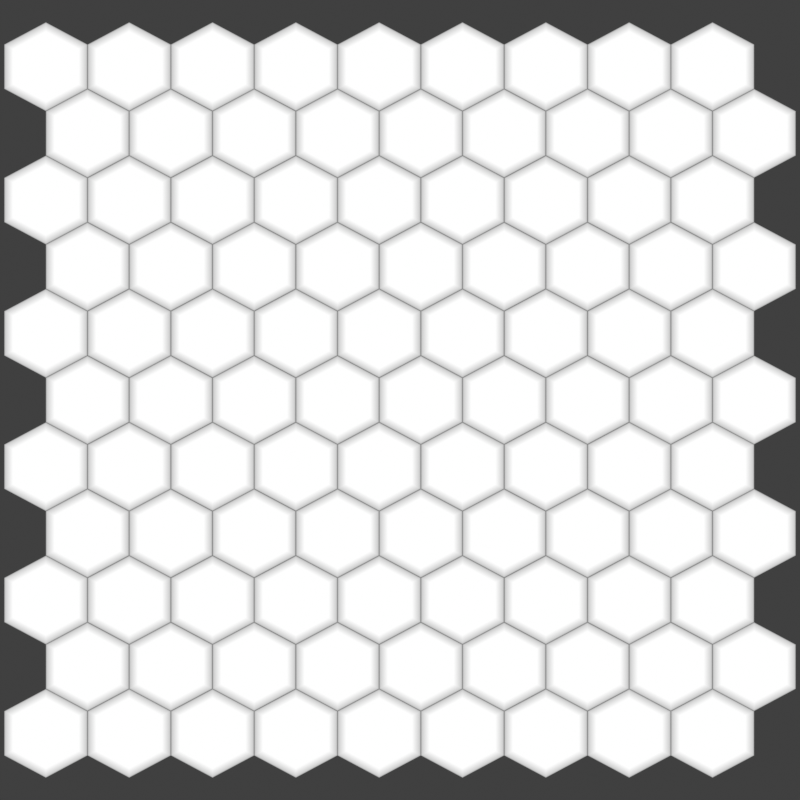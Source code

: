 # Source: hex_plates_chair.blend  (saved by Blender 3.6.14; exported with 4.5.12 LTS)
import bpy
from mathutils import Matrix  # noqa: F401  (used for matrix-valued properties, if any)

bpy.ops.wm.read_factory_settings(use_empty=True)
scene = bpy.context.scene
scene.name = 'Scene'

# ---- collections
col_collection = bpy.data.collections.new('Collection'); scene.collection.children.link(col_collection)
col_bg = bpy.data.collections.new('BG'); scene.collection.children.link(col_bg)
col_plates = bpy.data.collections.new('Plates'); scene.collection.children.link(col_plates)

# ---- images (referenced by path relative to the original .blend; pixels are not part of the script)
import os
ASSET_DIR = os.environ.get("B2B_ASSET_DIR", "")  # directory of the original .blend (textures are referenced by path, not embedded)
HERE = os.path.dirname(os.path.abspath(__file__))  # packed textures are extracted next to this script under _unpacked/

def load_image(name, relpath, width, height, colorspace="sRGB"):
    """Load a texture the original file referenced (path relative to the .blend, or extracted next to this script)."""
    p = next((c for c in (os.path.join(HERE, relpath), os.path.join(ASSET_DIR, relpath)) if relpath and os.path.exists(c)), "")
    if p:
        img = bpy.data.images.load(p, check_existing=True)
        img.name = name
    else:  # same state as the original file: an image datablock whose file is absent (Cycles renders it pink)
        img = bpy.data.images.new(name, width, height)
        img.source = "FILE"
        img.filepath = "//" + (relpath or name)
    img.colorspace_settings.name = colorspace
    return img
img_hex_plates_chair_bump_png = load_image('hex_plates_chair_bump.png', 'hex_plates_chair_bump.png', 1024, 1024, 'sRGB')
img_hex_plates_chair_n_png = load_image('hex_plates_chair_n.png', 'hex_plates_chair_n.png', 1024, 1024, 'Non-Color')

# ---- materials (node trees are filled in below, after node groups)
mat_normal = bpy.data.materials.new('Normal')
mat_bump = bpy.data.materials.new('bump')

# ---- node groups
ng_auto_smooth = bpy.data.node_groups.new('Auto Smooth', 'GeometryNodeTree')
_s = ng_auto_smooth.interface.new_socket(name='Geometry', in_out='OUTPUT', socket_type='NodeSocketGeometry')
_s = ng_auto_smooth.interface.new_socket(name='Geometry', in_out='INPUT', socket_type='NodeSocketGeometry')
_s = ng_auto_smooth.interface.new_socket(name='Angle', in_out='INPUT', socket_type='NodeSocketFloat')
_s.subtype = 'ANGLE'
_s.min_value = 0.0
_s.max_value = 3.142
ng_auto_smooth.is_modifier = True
_N = ng_auto_smooth.nodes; _L = ng_auto_smooth.links
n0 = _N.new('NodeGroupOutput'); n0.name = 'Group Output'; n0.location = (480, -100)
n1 = _N.new('NodeGroupInput'); n1.name = 'Group Input'; n1.location = (-420, -300)
n2 = _N.new('NodeGroupInput'); n2.name = 'Group Input.001'; n2.location = (-60, -100)
n3 = _N.new('GeometryNodeSetShadeSmooth'); n3.name = 'Set Shade Smooth'; n3.location = (120, -100)
n3.domain = 'EDGE'
n4 = _N.new('GeometryNodeSetShadeSmooth'); n4.name = 'Set Shade Smooth.001'; n4.location = (300, -100)
n5 = _N.new('GeometryNodeInputMeshEdgeAngle'); n5.name = 'Edge Angle'; n5.location = (-420, -220)
n6 = _N.new('GeometryNodeInputEdgeSmooth'); n6.name = 'Is Edge Smooth'; n6.location = (-60, -160)
n7 = _N.new('GeometryNodeInputShadeSmooth'); n7.name = 'Is Face Smooth'; n7.location = (-240, -340)
n8 = _N.new('FunctionNodeBooleanMath'); n8.name = 'Boolean Math'; n8.location = (-60, -220)
n9 = _N.new('FunctionNodeCompare'); n9.name = 'Compare'; n9.location = (-240, -180)
n9.operation = 'LESS_EQUAL'
_L.new(n5.outputs[0], n9.inputs[0])
_L.new(n4.outputs[0], n0.inputs[0])
_L.new(n1.outputs[1], n9.inputs[1])
_L.new(n9.outputs[0], n8.inputs[0])
_L.new(n7.outputs[0], n8.inputs[1])
_L.new(n2.outputs[0], n3.inputs[0])
_L.new(n6.outputs[0], n3.inputs[1])
_L.new(n3.outputs[0], n4.inputs[0])
_L.new(n8.outputs[0], n3.inputs[2])
n0.is_active_output = True

# ---- material node trees
mat_normal.use_nodes = True; mat_normal.node_tree.nodes.clear()
_N = mat_normal.node_tree.nodes; _L = mat_normal.node_tree.links
n0 = _N.new('ShaderNodeBsdfPrincipled'); n0.name = 'Principled BSDF'; n0.location = (10, 300)
n0.distribution = 'GGX'
n0.subsurface_method = 'RANDOM_WALK_SKIN'
n0.inputs[3].default_value = 1.45
n0.inputs[27].default_value = (0.0, 0.0, 0.0, 1.0)
n0.inputs[28].default_value = 1.0
n1 = _N.new('ShaderNodeOutputMaterial'); n1.name = 'Material Output'; n1.location = (300, 300)
n2 = _N.new('ShaderNodeNormalMap'); n2.name = 'Normal Map'; n2.location = (-233, -402)
n3 = _N.new('ShaderNodeBump'); n3.name = 'Bump'; n3.location = (-253, -167)
n3.inputs[1].default_value = 0.01
n3.inputs[2].default_value = 1.0
n4 = _N.new('ShaderNodeUVMap'); n4.name = 'UV Map'; n4.location = (-977, -184)
n4.uv_map = 'BumpMap'
n5 = _N.new('ShaderNodeUVMap'); n5.name = 'UV Map.001'; n5.location = (-973, -483)
n5.uv_map = 'UVMap'
n6 = _N.new('ShaderNodeTexImage'); n6.name = 'Image Texture'; n6.location = (-665, -78)
n6.width = 302
n6.image = img_hex_plates_chair_bump_png
n7 = _N.new('ShaderNodeTexImage'); n7.name = 'Image Texture.001'; n7.location = (-661, -387)
n7.width = 296
n7.image = img_hex_plates_chair_n_png
_L.new(n0.outputs[0], n1.inputs[0])
_L.new(n6.outputs[0], n3.inputs[3])
_L.new(n7.outputs[0], n2.inputs[1])
_L.new(n3.outputs[0], n0.inputs[5])
_L.new(n4.outputs[0], n6.inputs[0])
_L.new(n5.outputs[0], n7.inputs[0])
n1.is_active_output = True
mat_bump.use_nodes = True; mat_bump.node_tree.nodes.clear()
_N = mat_bump.node_tree.nodes; _L = mat_bump.node_tree.links
n0 = _N.new('ShaderNodeValToRGB'); n0.name = 'ColorRamp'; n0.location = (280, 370)
while len(n0.color_ramp.elements) > 1: n0.color_ramp.elements.remove(n0.color_ramp.elements[-1])
n0.color_ramp.elements[0].position = 0.0; n0.color_ramp.elements[0].color = (0.0, 0.0, 0.0, 1.0)
_e = n0.color_ramp.elements.new(1.0); _e.color = (1.0, 1.0, 1.0, 1.0)
n1 = _N.new('ShaderNodeOutputMaterial'); n1.name = 'Material Output'; n1.location = (760, 323)
n2 = _N.new('ShaderNodeEmission'); n2.name = 'Emission Viewer'; n2.location = (570, 313)
n2.label = 'Viewer'
n3 = _N.new('ShaderNodeNewGeometry'); n3.name = 'Geometry'; n3.location = (-453, 437)
n4 = _N.new('ShaderNodeMapRange'); n4.name = 'Map Range'; n4.location = (29, 401)
n4.inputs[1].default_value = 0.007
n4.inputs[2].default_value = 0.01156
n5 = _N.new('ShaderNodeSeparateXYZ'); n5.name = 'Separate XYZ'; n5.location = (-206, 393)
_L.new(n2.outputs[0], n1.inputs[0])
_L.new(n4.outputs[0], n0.inputs[0])
_L.new(n0.outputs[0], n2.inputs[0])
_L.new(n3.outputs[0], n5.inputs[0])
_L.new(n5.outputs[2], n4.inputs[0])
n1.is_active_output = True

# ---- world
world_world = bpy.data.worlds.new('World'); scene.world = world_world
world_world.use_nodes = True; world_world.node_tree.nodes.clear()
_N = world_world.node_tree.nodes; _L = world_world.node_tree.links
n0 = _N.new('ShaderNodeOutputWorld'); n0.name = 'World Output'; n0.location = (300, 300)
n1 = _N.new('ShaderNodeBackground'); n1.name = 'Background'; n1.location = (10, 300)
n1.inputs[0].default_value = (0.05088, 0.05088, 0.05088, 1.0)
_L.new(n1.outputs[0], n0.inputs[0])
n0.is_active_output = True
world_world.color = (0.05088, 0.05088, 0.05088)
world_world.use_sun_shadow = False
world_world.sun_shadow_jitter_overblur = 0.0

# ---- cameras
cam_camera = bpy.data.cameras.new('Camera')
cam_camera.type = 'ORTHO'
cam_camera.clip_end = 100.0
cam_camera.ortho_scale = 1.0
cam_camera_001 = bpy.data.cameras.new('Camera.001')
cam_camera_001.type = 'ORTHO'
cam_camera_001.clip_end = 100.0
cam_camera_001.ortho_scale = 1.2

# ---- lights
light_light = bpy.data.lights.new('Light', 'SUN')
light_light.transmission_factor = 0.0
light_light.angle = 1.047
light_light.energy = 3.0
light_light.shadow_soft_size = 0.1
light_light.shadow_cascade_max_distance = 1000.0

# ---- meshes
me_plane_001 = bpy.data.meshes.new('Plane.001')
me_plane_001.from_pydata([(-0.5, -0.5, 0.0), (0.5, -0.5, 0.0), (-0.5, 0.5, 0.0), (0.5, 0.5, 0.0), (1.5, -0.5, 0.0), (-0.5, 1.5, 0.0), (0.5, 1.5, 0.0), (-1.5, 0.5, 0.0), (1.5, 0.5, 0.0), (-1.5, -0.5, 0.0), (1.5, 1.5, 0.0), (-1.5, 1.5, 0.0), (0.5, -1.5, 0.0), (-0.5, -1.5, 0.0), (1.5, -1.5, 0.0), (-1.5, -1.5, 0.0)], [], [(0, 1, 3, 2), (2, 3, 6, 5), (1, 4, 8, 3), (3, 8, 10, 6), (9, 0, 2, 7), (7, 2, 5, 11), (13, 12, 1, 0), (12, 14, 4, 1), (15, 13, 0, 9)])
_uv = me_plane_001.uv_layers.new(name='UVMap')
_uv.uv.foreach_set('vector', [0.3334, 0.6666, 0.3334, 0.3334, 0.6666, 0.3334, 0.6666, 0.6666, 0.6666, 0.6666, 0.6666, 0.3334, 0.9999, 0.3334, 0.9999, 0.6666, 0.3334, 0.3334, 0.3334, 0.0001001, 0.6666, 0.0001001, 0.6666, 0.3334, 0.6666, 0.3334, 0.6666, 0.0001001, 0.9999, 0.0001, 0.9999, 0.3334, 0.3334, 0.9999, 0.3334, 0.6666, 0.6666, 0.6666, 0.6666, 0.9999, 0.6666, 0.9999, 0.6666, 0.6666, 0.9999, 0.6666, 0.9999, 0.9999, 0.0001001, 0.6666, 0.0001001, 0.3334, 0.3334, 0.3334, 0.3334, 0.6666, 0.0001001, 0.3334, 0.0001, 0.0001002, 0.3334, 0.0001001, 0.3334, 0.3334, 0.0001002, 0.9999, 0.0001001, 0.6666, 0.3334, 0.6666, 0.3334, 0.9999])
_uv.active_render = True
_uv = me_plane_001.uv_layers.new(name='BumpMap')
_uv.uv.foreach_set('vector', [0.3611, 0.6389, 0.3611, 0.3611, 0.6389, 0.3611, 0.6389, 0.6389, 0.6389, 0.6389, 0.6389, 0.3611, 0.9166, 0.3611, 0.9166, 0.6389, 0.3611, 0.3611, 0.3611, 0.08342, 0.6389, 0.08342, 0.6389, 0.3611, 0.6389, 0.3611, 0.6389, 0.08342, 0.9166, 0.08342, 0.9166, 0.3611, 0.3611, 0.9166, 0.3611, 0.6389, 0.6389, 0.6389, 0.6389, 0.9166, 0.6389, 0.9166, 0.6389, 0.6389, 0.9166, 0.6389, 0.9166, 0.9166, 0.08342, 0.6389, 0.08342, 0.3611, 0.3611, 0.3611, 0.3611, 0.6389, 0.08342, 0.3611, 0.08342, 0.08342, 0.3611, 0.08342, 0.3611, 0.3611, 0.08342, 0.9166, 0.08342, 0.6389, 0.3611, 0.6389, 0.3611, 0.9166])
me_plane_001.materials.append(mat_normal)
me_plane_001.update()
me_polygon_004 = bpy.data.meshes.new('Polygon.004')
me_polygon_004.from_pydata([(-0.0625, 0.03608, -0.01), (0.0, 0.07217, -0.01), (0.0625, 0.03608, -0.01), (0.0625, -0.03608, -0.01), (8.838e-18, -0.07217, -0.01), (-0.0625, -0.03608, -0.01), (-0.0625, 0.03608, 0.007), (-0.06065, 0.03502, 0.009772), (-0.06162, 0.03558, 0.009121), (-0.06227, 0.03595, 0.008148), (0.0, 0.07217, 0.007), (4.147e-10, 0.07003, 0.009772), (1.892e-10, 0.07115, 0.009121), (3.638e-11, 0.07191, 0.008148), (0.0625, 0.03608, 0.007), (0.06065, 0.03502, 0.009772), (0.06162, 0.03558, 0.009121), (0.06227, 0.03595, 0.008148), (0.0625, -0.03608, 0.007), (0.06227, -0.03595, 0.008148), (0.06162, -0.03558, 0.009121), (0.06065, -0.03502, 0.009772), (8.838e-18, -0.07217, 0.007), (7.276e-11, -0.07003, 0.009772), (2.91e-11, -0.07115, 0.009121), (1.455e-11, -0.07191, 0.008148), (-0.0625, -0.03608, 0.007), (-0.06065, -0.03502, 0.009772), (-0.06162, -0.03558, 0.009121), (-0.06227, -0.03595, 0.008148), (-0.0595, 0.03435, 0.01), (6.985e-10, 0.0687, 0.01), (0.0595, 0.03435, 0.01), (0.0595, -0.03435, 0.01), (1.164e-10, -0.0687, 0.01), (-0.0595, -0.03435, 0.01), (-0.0495, 0.02858, 0.01156), (1.891e-09, 0.05716, 0.01156), (0.0495, 0.02858, 0.01156), (0.0495, -0.02858, 0.01156), (1.164e-10, -0.05716, 0.01156), (-0.0495, -0.02858, 0.01156)], [], [(10, 14, 2, 1), (0, 1, 2, 3, 4, 5), (14, 18, 3, 2), (18, 22, 4, 3), (22, 26, 5, 4), (6, 10, 1, 0), (30, 31, 11, 7), (7, 11, 12, 8), (8, 12, 13, 9), (9, 13, 10, 6), (31, 32, 15, 11), (11, 15, 16, 12), (12, 16, 17, 13), (13, 17, 14, 10), (33, 34, 23, 21), (21, 23, 24, 20), (20, 24, 25, 19), (19, 25, 22, 18), (34, 35, 27, 23), (23, 27, 28, 24), (24, 28, 29, 25), (25, 29, 26, 22), (32, 33, 21, 15), (15, 21, 20, 16), (16, 20, 19, 17), (17, 19, 18, 14), (6, 26, 29, 9), (9, 29, 28, 8), (8, 28, 27, 7), (7, 27, 35, 30), (26, 6, 0, 5), (36, 37, 31, 30), (37, 38, 32, 31), (39, 40, 34, 33), (40, 41, 35, 34), (38, 39, 33, 32), (41, 36, 30, 35), (37, 36, 41, 40, 39, 38)])
me_polygon_004.polygons.foreach_set('use_smooth', [True] * 38)
_uv = me_polygon_004.uv_layers.new(name='UVMap')
_uv.uv.foreach_set('vector', [0.1667, 0.85, 0.3333, 0.85, 0.3333, 0.0, 0.1667, 0.0, 1.0, 0.0, 0.1667, 0.0, 0.3333, 0.0, 0.5, 0.0, 0.6667, 0.0, 0.8333, 0.0, 0.3333, 0.85, 0.5, 0.85, 0.5, 0.0, 0.3333, 0.0, 0.5, 0.85, 0.6667, 0.85, 0.6667, 0.0, 0.5, 0.0, 0.6667, 0.85, 0.8333, 0.85, 0.8333, 0.0, 0.6667, 0.0, 0.0, 0.85, 0.1667, 0.85, 0.1667, 0.0, 0.0, 0.0, 0.9667, 1.0, 0.1999, 1.0, 0.1873, 1.0, 0.9793, 1.0, 0.9793, 1.0, 0.1873, 1.0, 0.1725, 1.0, 0.9941, 1.0, 0.001172, 1.0, 0.1655, 1.0, 0.1664, 0.9074, 0.0003045, 0.9074, 0.0003045, 0.9074, 0.1664, 0.9074, 0.1667, 0.85, 0.0, 0.85, 0.1999, 1.0, 0.3397, 1.0, 0.3372, 1.0, 0.1873, 1.0, 0.1873, 1.0, 0.3372, 1.0, 0.3333, 1.0, 0.1678, 1.0, 0.1678, 1.0, 0.3333, 1.0, 0.3333, 0.9074, 0.167, 0.9074, 0.167, 0.9074, 0.3333, 0.9074, 0.3333, 0.85, 0.1667, 0.85, 0.5019, 1.0, 0.6647, 1.0, 0.6655, 1.0, 0.5012, 1.0, 0.5012, 1.0, 0.6655, 1.0, 0.6667, 1.0, 0.5, 1.0, 0.5, 1.0, 0.6667, 1.0, 0.6667, 0.9074, 0.5, 0.9074, 0.5, 0.9074, 0.6667, 0.9074, 0.6667, 0.85, 0.5, 0.85, 0.6647, 1.0, 0.8269, 1.0, 0.8294, 1.0, 0.6655, 1.0, 0.6655, 1.0, 0.8294, 1.0, 0.8333, 1.0, 0.6667, 1.0, 0.6667, 1.0, 0.8333, 1.0, 0.8333, 0.9074, 0.6667, 0.9074, 0.6667, 0.9074, 0.8333, 0.9074, 0.8333, 0.85, 0.6667, 0.85, 0.3397, 1.0, 0.5019, 1.0, 0.5012, 1.0, 0.3372, 1.0, 0.3372, 1.0, 0.5012, 1.0, 0.5, 1.0, 0.3333, 1.0, 0.3333, 1.0, 0.5, 1.0, 0.5, 0.9074, 0.3333, 0.9074, 0.3333, 0.9074, 0.5, 0.9074, 0.5, 0.85, 0.3333, 0.85, 1.0, 0.85, 0.8333, 0.85, 0.8333, 0.9074, 0.9997, 0.9074, 0.9997, 0.9074, 0.8333, 0.9074, 0.8333, 1.0, 0.9988, 1.0, 0.9988, 1.0, 0.8333, 1.0, 0.8294, 1.0, 0.9793, 1.0, 0.9793, 1.0, 0.8294, 1.0, 0.8269, 1.0, 0.9667, 1.0, 0.8333, 0.85, 1.0, 0.85, 1.0, 0.0, 0.8333, 0.0, 0.8655, 1.0, 0.3012, 1.0, 0.1999, 1.0, 0.9667, 1.0, 0.3012, 1.0, 0.3655, 1.0, 0.3397, 1.0, 0.1999, 1.0, 0.5091, 1.0, 0.6575, 1.0, 0.6647, 1.0, 0.5019, 1.0, 0.6575, 1.0, 0.8012, 1.0, 0.8269, 1.0, 0.6647, 1.0, 0.3655, 1.0, 0.5091, 1.0, 0.5019, 1.0, 0.3397, 1.0, 0.8012, 1.0, 0.8655, 1.0, 0.9667, 1.0, 0.8269, 1.0, 0.3012, 1.0, 0.8655, 1.0, 0.8012, 1.0, 0.6575, 1.0, 0.5091, 1.0, 0.3655, 1.0])
me_polygon_004.materials.append(mat_bump)
me_polygon_004.auto_texspace = False
me_polygon_004.update()

# ---- objects
ob_light = bpy.data.objects.new('Light', light_light)
ob_camera = bpy.data.objects.new('Camera', cam_camera)
ob_camera_big = bpy.data.objects.new('Camera.Big', cam_camera_001)
ob_plane_001 = bpy.data.objects.new('Plane.001', me_plane_001)
ob_empty = bpy.data.objects.new('Empty', None)
ob_empty_001 = bpy.data.objects.new('Empty.001', None)
ob_polygon_001 = bpy.data.objects.new('Polygon.001', me_polygon_004)
ob_polygon_002 = bpy.data.objects.new('Polygon.002', me_polygon_004)
ob_polygon_003 = bpy.data.objects.new('Polygon.003', me_polygon_004)
ob_polygon_004 = bpy.data.objects.new('Polygon.004', me_polygon_004)
ob_polygon_005 = bpy.data.objects.new('Polygon.005', me_polygon_004)
ob_polygon_006 = bpy.data.objects.new('Polygon.006', me_polygon_004)
ob_polygon_007 = bpy.data.objects.new('Polygon.007', me_polygon_004)
ob_polygon_008 = bpy.data.objects.new('Polygon.008', me_polygon_004)
ob_polygon_009 = bpy.data.objects.new('Polygon.009', me_polygon_004)
ob_polygon_010 = bpy.data.objects.new('Polygon.010', me_polygon_004)
ob_polygon_011 = bpy.data.objects.new('Polygon.011', me_polygon_004)
ob_polygon_012 = bpy.data.objects.new('Polygon.012', me_polygon_004)
ob_polygon_013 = bpy.data.objects.new('Polygon.013', me_polygon_004)
ob_polygon_014 = bpy.data.objects.new('Polygon.014', me_polygon_004)
ob_polygon_015 = bpy.data.objects.new('Polygon.015', me_polygon_004)
ob_polygon_016 = bpy.data.objects.new('Polygon.016', me_polygon_004)
ob_polygon_017 = bpy.data.objects.new('Polygon.017', me_polygon_004)
ob_polygon_018 = bpy.data.objects.new('Polygon.018', me_polygon_004)
ob_polygon_019 = bpy.data.objects.new('Polygon.019', me_polygon_004)
ob_polygon_020 = bpy.data.objects.new('Polygon.020', me_polygon_004)
ob_polygon_021 = bpy.data.objects.new('Polygon.021', me_polygon_004)
ob_polygon_022 = bpy.data.objects.new('Polygon.022', me_polygon_004)
ob_polygon_023 = bpy.data.objects.new('Polygon.023', me_polygon_004)
ob_polygon_024 = bpy.data.objects.new('Polygon.024', me_polygon_004)
ob_polygon_025 = bpy.data.objects.new('Polygon.025', me_polygon_004)
ob_polygon_026 = bpy.data.objects.new('Polygon.026', me_polygon_004)
ob_polygon_027 = bpy.data.objects.new('Polygon.027', me_polygon_004)
ob_polygon_028 = bpy.data.objects.new('Polygon.028', me_polygon_004)
ob_polygon_029 = bpy.data.objects.new('Polygon.029', me_polygon_004)
ob_polygon_030 = bpy.data.objects.new('Polygon.030', me_polygon_004)
ob_polygon_031 = bpy.data.objects.new('Polygon.031', me_polygon_004)
ob_polygon_032 = bpy.data.objects.new('Polygon.032', me_polygon_004)
ob_polygon_033 = bpy.data.objects.new('Polygon.033', me_polygon_004)
ob_polygon_034 = bpy.data.objects.new('Polygon.034', me_polygon_004)
ob_polygon_035 = bpy.data.objects.new('Polygon.035', me_polygon_004)
ob_polygon_036 = bpy.data.objects.new('Polygon.036', me_polygon_004)
ob_polygon_037 = bpy.data.objects.new('Polygon.037', me_polygon_004)
ob_polygon_038 = bpy.data.objects.new('Polygon.038', me_polygon_004)
ob_polygon_039 = bpy.data.objects.new('Polygon.039', me_polygon_004)
ob_polygon_040 = bpy.data.objects.new('Polygon.040', me_polygon_004)
ob_polygon_041 = bpy.data.objects.new('Polygon.041', me_polygon_004)
ob_polygon_042 = bpy.data.objects.new('Polygon.042', me_polygon_004)
ob_polygon_043 = bpy.data.objects.new('Polygon.043', me_polygon_004)
ob_polygon_044 = bpy.data.objects.new('Polygon.044', me_polygon_004)
ob_polygon_045 = bpy.data.objects.new('Polygon.045', me_polygon_004)
ob_polygon_046 = bpy.data.objects.new('Polygon.046', me_polygon_004)
ob_polygon_047 = bpy.data.objects.new('Polygon.047', me_polygon_004)
ob_polygon_048 = bpy.data.objects.new('Polygon.048', me_polygon_004)
ob_polygon_049 = bpy.data.objects.new('Polygon.049', me_polygon_004)
ob_polygon_050 = bpy.data.objects.new('Polygon.050', me_polygon_004)
ob_polygon_051 = bpy.data.objects.new('Polygon.051', me_polygon_004)
ob_polygon_052 = bpy.data.objects.new('Polygon.052', me_polygon_004)
ob_polygon_053 = bpy.data.objects.new('Polygon.053', me_polygon_004)
ob_polygon_054 = bpy.data.objects.new('Polygon.054', me_polygon_004)
ob_polygon_055 = bpy.data.objects.new('Polygon.055', me_polygon_004)
ob_polygon_056 = bpy.data.objects.new('Polygon.056', me_polygon_004)
ob_polygon_057 = bpy.data.objects.new('Polygon.057', me_polygon_004)
ob_polygon_058 = bpy.data.objects.new('Polygon.058', me_polygon_004)
ob_polygon_059 = bpy.data.objects.new('Polygon.059', me_polygon_004)
ob_polygon_060 = bpy.data.objects.new('Polygon.060', me_polygon_004)
ob_polygon_061 = bpy.data.objects.new('Polygon.061', me_polygon_004)
ob_polygon_062 = bpy.data.objects.new('Polygon.062', me_polygon_004)
ob_polygon_063 = bpy.data.objects.new('Polygon.063', me_polygon_004)
ob_polygon_064 = bpy.data.objects.new('Polygon.064', me_polygon_004)
ob_polygon_065 = bpy.data.objects.new('Polygon.065', me_polygon_004)
ob_polygon_066 = bpy.data.objects.new('Polygon.066', me_polygon_004)
ob_polygon_067 = bpy.data.objects.new('Polygon.067', me_polygon_004)
ob_polygon_068 = bpy.data.objects.new('Polygon.068', me_polygon_004)
ob_polygon_069 = bpy.data.objects.new('Polygon.069', me_polygon_004)
ob_polygon_070 = bpy.data.objects.new('Polygon.070', me_polygon_004)
ob_polygon_071 = bpy.data.objects.new('Polygon.071', me_polygon_004)
ob_polygon_072 = bpy.data.objects.new('Polygon.072', me_polygon_004)
ob_polygon_073 = bpy.data.objects.new('Polygon.073', me_polygon_004)
ob_polygon_074 = bpy.data.objects.new('Polygon.074', me_polygon_004)
ob_polygon_075 = bpy.data.objects.new('Polygon.075', me_polygon_004)
ob_polygon_076 = bpy.data.objects.new('Polygon.076', me_polygon_004)
ob_polygon_077 = bpy.data.objects.new('Polygon.077', me_polygon_004)
ob_polygon_078 = bpy.data.objects.new('Polygon.078', me_polygon_004)
ob_polygon_079 = bpy.data.objects.new('Polygon.079', me_polygon_004)
ob_polygon_080 = bpy.data.objects.new('Polygon.080', me_polygon_004)
ob_polygon_081 = bpy.data.objects.new('Polygon.081', me_polygon_004)
ob_polygon_082 = bpy.data.objects.new('Polygon.082', me_polygon_004)
ob_polygon_083 = bpy.data.objects.new('Polygon.083', me_polygon_004)
ob_polygon_084 = bpy.data.objects.new('Polygon.084', me_polygon_004)
ob_polygon_085 = bpy.data.objects.new('Polygon.085', me_polygon_004)
ob_polygon_086 = bpy.data.objects.new('Polygon.086', me_polygon_004)
ob_polygon_087 = bpy.data.objects.new('Polygon.087', me_polygon_004)
ob_polygon_088 = bpy.data.objects.new('Polygon.088', me_polygon_004)
ob_polygon_089 = bpy.data.objects.new('Polygon.089', me_polygon_004)
ob_polygon_090 = bpy.data.objects.new('Polygon.090', me_polygon_004)
ob_polygon_091 = bpy.data.objects.new('Polygon.091', me_polygon_004)
ob_polygon_092 = bpy.data.objects.new('Polygon.092', me_polygon_004)
ob_polygon_093 = bpy.data.objects.new('Polygon.093', me_polygon_004)
ob_polygon_094 = bpy.data.objects.new('Polygon.094', me_polygon_004)
ob_polygon_095 = bpy.data.objects.new('Polygon.095', me_polygon_004)
ob_polygon_096 = bpy.data.objects.new('Polygon.096', me_polygon_004)
ob_polygon_097 = bpy.data.objects.new('Polygon.097', me_polygon_004)
ob_polygon_098 = bpy.data.objects.new('Polygon.098', me_polygon_004)
ob_polygon_099 = bpy.data.objects.new('Polygon.099', me_polygon_004)

# ---- transforms, parenting, visibility, modifiers, constraints
ob_light.location = (4.076, 1.005, 5.904)
ob_light.rotation_euler = (0.6503, 0.05522, 1.866)
ob_light.lock_rotations_4d = False
ob_light.empty_display_type = 'ARROWS'
ob_light.color = (0.0, 0.0, 0.0, 0.0)
ob_light.lineart.crease_threshold = 0.0
ob_camera.location = (0.0, 0.0, 1.0)
ob_camera.lock_rotations_4d = False
ob_camera.empty_display_type = 'ARROWS'
ob_camera.color = (0.0, 0.0, 0.0, 0.0)
ob_camera.display_type = 'WIRE'
ob_camera.lineart.crease_threshold = 0.0
ob_camera_big.location = (0.0, 0.0, 1.0)
ob_camera_big.lock_rotations_4d = False
ob_camera_big.empty_display_type = 'ARROWS'
ob_camera_big.color = (0.0, 0.0, 0.0, 0.0)
ob_camera_big.display_type = 'WIRE'
ob_camera_big.lineart.crease_threshold = 0.0
ob_plane_001.location = (2.4, 0.0, 0.0)
ob_empty.location = (-0.5, -0.5, -2.167e-05)
ob_empty_001.location = (-0.5, -0.5, 0.01764)
ob_polygon_001.location = (-0.5312, -0.5, 0.0)
ob_polygon_001.scale = (1.0, 0.9238, 1.0)
_m = ob_polygon_001.modifiers.new('Auto Smooth', 'NODES')
_m.node_group = ng_auto_smooth
_gi = [s.identifier for s in ng_auto_smooth.interface.items_tree if s.item_type == 'SOCKET' and s.in_out == 'INPUT']
_m[_gi[1]] = 0.5236  # 'Angle'
ob_polygon_002.location = (-0.4688, -0.4, 0.0)
ob_polygon_002.scale = (1.0, 0.9238, 1.0)
_m = ob_polygon_002.modifiers.new('Auto Smooth', 'NODES')
_m.node_group = ng_auto_smooth
_gi = [s.identifier for s in ng_auto_smooth.interface.items_tree if s.item_type == 'SOCKET' and s.in_out == 'INPUT']
_m[_gi[1]] = 0.5236  # 'Angle'
ob_polygon_003.location = (-0.5312, -0.3, 0.0)
ob_polygon_003.scale = (1.0, 0.9238, 1.0)
_m = ob_polygon_003.modifiers.new('Auto Smooth', 'NODES')
_m.node_group = ng_auto_smooth
_gi = [s.identifier for s in ng_auto_smooth.interface.items_tree if s.item_type == 'SOCKET' and s.in_out == 'INPUT']
_m[_gi[1]] = 0.5236  # 'Angle'
ob_polygon_004.location = (-0.4688, -0.2, 0.0)
ob_polygon_004.scale = (1.0, 0.9238, 1.0)
_m = ob_polygon_004.modifiers.new('Auto Smooth', 'NODES')
_m.node_group = ng_auto_smooth
_gi = [s.identifier for s in ng_auto_smooth.interface.items_tree if s.item_type == 'SOCKET' and s.in_out == 'INPUT']
_m[_gi[1]] = 0.5236  # 'Angle'
ob_polygon_005.location = (-0.5312, -0.1, 0.0)
ob_polygon_005.scale = (1.0, 0.9238, 1.0)
_m = ob_polygon_005.modifiers.new('Auto Smooth', 'NODES')
_m.node_group = ng_auto_smooth
_gi = [s.identifier for s in ng_auto_smooth.interface.items_tree if s.item_type == 'SOCKET' and s.in_out == 'INPUT']
_m[_gi[1]] = 0.5236  # 'Angle'
ob_polygon_006.location = (-0.4688, 0.0, 0.0)
ob_polygon_006.scale = (1.0, 0.9238, 1.0)
_m = ob_polygon_006.modifiers.new('Auto Smooth', 'NODES')
_m.node_group = ng_auto_smooth
_gi = [s.identifier for s in ng_auto_smooth.interface.items_tree if s.item_type == 'SOCKET' and s.in_out == 'INPUT']
_m[_gi[1]] = 0.5236  # 'Angle'
ob_polygon_007.location = (-0.5312, 0.1, 0.0)
ob_polygon_007.scale = (1.0, 0.9238, 1.0)
_m = ob_polygon_007.modifiers.new('Auto Smooth', 'NODES')
_m.node_group = ng_auto_smooth
_gi = [s.identifier for s in ng_auto_smooth.interface.items_tree if s.item_type == 'SOCKET' and s.in_out == 'INPUT']
_m[_gi[1]] = 0.5236  # 'Angle'
ob_polygon_008.location = (-0.4688, 0.2, 0.0)
ob_polygon_008.scale = (1.0, 0.9238, 1.0)
_m = ob_polygon_008.modifiers.new('Auto Smooth', 'NODES')
_m.node_group = ng_auto_smooth
_gi = [s.identifier for s in ng_auto_smooth.interface.items_tree if s.item_type == 'SOCKET' and s.in_out == 'INPUT']
_m[_gi[1]] = 0.5236  # 'Angle'
ob_polygon_009.location = (-0.5312, 0.3, 0.0)
ob_polygon_009.scale = (1.0, 0.9238, 1.0)
_m = ob_polygon_009.modifiers.new('Auto Smooth', 'NODES')
_m.node_group = ng_auto_smooth
_gi = [s.identifier for s in ng_auto_smooth.interface.items_tree if s.item_type == 'SOCKET' and s.in_out == 'INPUT']
_m[_gi[1]] = 0.5236  # 'Angle'
ob_polygon_010.location = (-0.4688, 0.4, 0.0)
ob_polygon_010.scale = (1.0, 0.9238, 1.0)
_m = ob_polygon_010.modifiers.new('Auto Smooth', 'NODES')
_m.node_group = ng_auto_smooth
_gi = [s.identifier for s in ng_auto_smooth.interface.items_tree if s.item_type == 'SOCKET' and s.in_out == 'INPUT']
_m[_gi[1]] = 0.5236  # 'Angle'
ob_polygon_011.location = (-0.5312, 0.5, 0.0)
ob_polygon_011.scale = (1.0, 0.9238, 1.0)
_m = ob_polygon_011.modifiers.new('Auto Smooth', 'NODES')
_m.node_group = ng_auto_smooth
_gi = [s.identifier for s in ng_auto_smooth.interface.items_tree if s.item_type == 'SOCKET' and s.in_out == 'INPUT']
_m[_gi[1]] = 0.5236  # 'Angle'
ob_polygon_012.location = (-0.4062, -0.5, 0.0)
ob_polygon_012.scale = (1.0, 0.9238, 1.0)
_m = ob_polygon_012.modifiers.new('Auto Smooth', 'NODES')
_m.node_group = ng_auto_smooth
_gi = [s.identifier for s in ng_auto_smooth.interface.items_tree if s.item_type == 'SOCKET' and s.in_out == 'INPUT']
_m[_gi[1]] = 0.5236  # 'Angle'
ob_polygon_013.location = (-0.3438, -0.4, 0.0)
ob_polygon_013.scale = (1.0, 0.9238, 1.0)
_m = ob_polygon_013.modifiers.new('Auto Smooth', 'NODES')
_m.node_group = ng_auto_smooth
_gi = [s.identifier for s in ng_auto_smooth.interface.items_tree if s.item_type == 'SOCKET' and s.in_out == 'INPUT']
_m[_gi[1]] = 0.5236  # 'Angle'
ob_polygon_014.location = (-0.4062, -0.3, 0.0)
ob_polygon_014.scale = (1.0, 0.9238, 1.0)
_m = ob_polygon_014.modifiers.new('Auto Smooth', 'NODES')
_m.node_group = ng_auto_smooth
_gi = [s.identifier for s in ng_auto_smooth.interface.items_tree if s.item_type == 'SOCKET' and s.in_out == 'INPUT']
_m[_gi[1]] = 0.5236  # 'Angle'
ob_polygon_015.location = (-0.3438, -0.2, 0.0)
ob_polygon_015.scale = (1.0, 0.9238, 1.0)
_m = ob_polygon_015.modifiers.new('Auto Smooth', 'NODES')
_m.node_group = ng_auto_smooth
_gi = [s.identifier for s in ng_auto_smooth.interface.items_tree if s.item_type == 'SOCKET' and s.in_out == 'INPUT']
_m[_gi[1]] = 0.5236  # 'Angle'
ob_polygon_016.location = (-0.4062, -0.1, 0.0)
ob_polygon_016.scale = (1.0, 0.9238, 1.0)
_m = ob_polygon_016.modifiers.new('Auto Smooth', 'NODES')
_m.node_group = ng_auto_smooth
_gi = [s.identifier for s in ng_auto_smooth.interface.items_tree if s.item_type == 'SOCKET' and s.in_out == 'INPUT']
_m[_gi[1]] = 0.5236  # 'Angle'
ob_polygon_017.location = (-0.3438, 0.0, 0.0)
ob_polygon_017.scale = (1.0, 0.9238, 1.0)
_m = ob_polygon_017.modifiers.new('Auto Smooth', 'NODES')
_m.node_group = ng_auto_smooth
_gi = [s.identifier for s in ng_auto_smooth.interface.items_tree if s.item_type == 'SOCKET' and s.in_out == 'INPUT']
_m[_gi[1]] = 0.5236  # 'Angle'
ob_polygon_018.location = (-0.4062, 0.1, 0.0)
ob_polygon_018.scale = (1.0, 0.9238, 1.0)
_m = ob_polygon_018.modifiers.new('Auto Smooth', 'NODES')
_m.node_group = ng_auto_smooth
_gi = [s.identifier for s in ng_auto_smooth.interface.items_tree if s.item_type == 'SOCKET' and s.in_out == 'INPUT']
_m[_gi[1]] = 0.5236  # 'Angle'
ob_polygon_019.location = (-0.3438, 0.2, 0.0)
ob_polygon_019.scale = (1.0, 0.9238, 1.0)
_m = ob_polygon_019.modifiers.new('Auto Smooth', 'NODES')
_m.node_group = ng_auto_smooth
_gi = [s.identifier for s in ng_auto_smooth.interface.items_tree if s.item_type == 'SOCKET' and s.in_out == 'INPUT']
_m[_gi[1]] = 0.5236  # 'Angle'
ob_polygon_020.location = (-0.4062, 0.3, 0.0)
ob_polygon_020.scale = (1.0, 0.9238, 1.0)
_m = ob_polygon_020.modifiers.new('Auto Smooth', 'NODES')
_m.node_group = ng_auto_smooth
_gi = [s.identifier for s in ng_auto_smooth.interface.items_tree if s.item_type == 'SOCKET' and s.in_out == 'INPUT']
_m[_gi[1]] = 0.5236  # 'Angle'
ob_polygon_021.location = (-0.3438, 0.4, 0.0)
ob_polygon_021.scale = (1.0, 0.9238, 1.0)
_m = ob_polygon_021.modifiers.new('Auto Smooth', 'NODES')
_m.node_group = ng_auto_smooth
_gi = [s.identifier for s in ng_auto_smooth.interface.items_tree if s.item_type == 'SOCKET' and s.in_out == 'INPUT']
_m[_gi[1]] = 0.5236  # 'Angle'
ob_polygon_022.location = (-0.4062, 0.5, 0.0)
ob_polygon_022.scale = (1.0, 0.9238, 1.0)
_m = ob_polygon_022.modifiers.new('Auto Smooth', 'NODES')
_m.node_group = ng_auto_smooth
_gi = [s.identifier for s in ng_auto_smooth.interface.items_tree if s.item_type == 'SOCKET' and s.in_out == 'INPUT']
_m[_gi[1]] = 0.5236  # 'Angle'
ob_polygon_023.location = (-0.2812, -0.5, 0.0)
ob_polygon_023.scale = (1.0, 0.9238, 1.0)
_m = ob_polygon_023.modifiers.new('Auto Smooth', 'NODES')
_m.node_group = ng_auto_smooth
_gi = [s.identifier for s in ng_auto_smooth.interface.items_tree if s.item_type == 'SOCKET' and s.in_out == 'INPUT']
_m[_gi[1]] = 0.5236  # 'Angle'
ob_polygon_024.location = (-0.2188, -0.4, 0.0)
ob_polygon_024.scale = (1.0, 0.9238, 1.0)
_m = ob_polygon_024.modifiers.new('Auto Smooth', 'NODES')
_m.node_group = ng_auto_smooth
_gi = [s.identifier for s in ng_auto_smooth.interface.items_tree if s.item_type == 'SOCKET' and s.in_out == 'INPUT']
_m[_gi[1]] = 0.5236  # 'Angle'
ob_polygon_025.location = (-0.2812, -0.3, 0.0)
ob_polygon_025.scale = (1.0, 0.9238, 1.0)
_m = ob_polygon_025.modifiers.new('Auto Smooth', 'NODES')
_m.node_group = ng_auto_smooth
_gi = [s.identifier for s in ng_auto_smooth.interface.items_tree if s.item_type == 'SOCKET' and s.in_out == 'INPUT']
_m[_gi[1]] = 0.5236  # 'Angle'
ob_polygon_026.location = (-0.2188, -0.2, 0.0)
ob_polygon_026.scale = (1.0, 0.9238, 1.0)
_m = ob_polygon_026.modifiers.new('Auto Smooth', 'NODES')
_m.node_group = ng_auto_smooth
_gi = [s.identifier for s in ng_auto_smooth.interface.items_tree if s.item_type == 'SOCKET' and s.in_out == 'INPUT']
_m[_gi[1]] = 0.5236  # 'Angle'
ob_polygon_027.location = (-0.2812, -0.1, 0.0)
ob_polygon_027.scale = (1.0, 0.9238, 1.0)
_m = ob_polygon_027.modifiers.new('Auto Smooth', 'NODES')
_m.node_group = ng_auto_smooth
_gi = [s.identifier for s in ng_auto_smooth.interface.items_tree if s.item_type == 'SOCKET' and s.in_out == 'INPUT']
_m[_gi[1]] = 0.5236  # 'Angle'
ob_polygon_028.location = (-0.2188, 0.0, 0.0)
ob_polygon_028.scale = (1.0, 0.9238, 1.0)
_m = ob_polygon_028.modifiers.new('Auto Smooth', 'NODES')
_m.node_group = ng_auto_smooth
_gi = [s.identifier for s in ng_auto_smooth.interface.items_tree if s.item_type == 'SOCKET' and s.in_out == 'INPUT']
_m[_gi[1]] = 0.5236  # 'Angle'
ob_polygon_029.location = (-0.2812, 0.1, 0.0)
ob_polygon_029.scale = (1.0, 0.9238, 1.0)
_m = ob_polygon_029.modifiers.new('Auto Smooth', 'NODES')
_m.node_group = ng_auto_smooth
_gi = [s.identifier for s in ng_auto_smooth.interface.items_tree if s.item_type == 'SOCKET' and s.in_out == 'INPUT']
_m[_gi[1]] = 0.5236  # 'Angle'
ob_polygon_030.location = (-0.2188, 0.2, 0.0)
ob_polygon_030.scale = (1.0, 0.9238, 1.0)
_m = ob_polygon_030.modifiers.new('Auto Smooth', 'NODES')
_m.node_group = ng_auto_smooth
_gi = [s.identifier for s in ng_auto_smooth.interface.items_tree if s.item_type == 'SOCKET' and s.in_out == 'INPUT']
_m[_gi[1]] = 0.5236  # 'Angle'
ob_polygon_031.location = (-0.2812, 0.3, 0.0)
ob_polygon_031.scale = (1.0, 0.9238, 1.0)
_m = ob_polygon_031.modifiers.new('Auto Smooth', 'NODES')
_m.node_group = ng_auto_smooth
_gi = [s.identifier for s in ng_auto_smooth.interface.items_tree if s.item_type == 'SOCKET' and s.in_out == 'INPUT']
_m[_gi[1]] = 0.5236  # 'Angle'
ob_polygon_032.location = (-0.2188, 0.4, 0.0)
ob_polygon_032.scale = (1.0, 0.9238, 1.0)
_m = ob_polygon_032.modifiers.new('Auto Smooth', 'NODES')
_m.node_group = ng_auto_smooth
_gi = [s.identifier for s in ng_auto_smooth.interface.items_tree if s.item_type == 'SOCKET' and s.in_out == 'INPUT']
_m[_gi[1]] = 0.5236  # 'Angle'
ob_polygon_033.location = (-0.2812, 0.5, 0.0)
ob_polygon_033.scale = (1.0, 0.9238, 1.0)
_m = ob_polygon_033.modifiers.new('Auto Smooth', 'NODES')
_m.node_group = ng_auto_smooth
_gi = [s.identifier for s in ng_auto_smooth.interface.items_tree if s.item_type == 'SOCKET' and s.in_out == 'INPUT']
_m[_gi[1]] = 0.5236  # 'Angle'
ob_polygon_034.location = (-0.1562, -0.5, 0.0)
ob_polygon_034.scale = (1.0, 0.9238, 1.0)
_m = ob_polygon_034.modifiers.new('Auto Smooth', 'NODES')
_m.node_group = ng_auto_smooth
_gi = [s.identifier for s in ng_auto_smooth.interface.items_tree if s.item_type == 'SOCKET' and s.in_out == 'INPUT']
_m[_gi[1]] = 0.5236  # 'Angle'
ob_polygon_035.location = (-0.09375, -0.4, 0.0)
ob_polygon_035.scale = (1.0, 0.9238, 1.0)
_m = ob_polygon_035.modifiers.new('Auto Smooth', 'NODES')
_m.node_group = ng_auto_smooth
_gi = [s.identifier for s in ng_auto_smooth.interface.items_tree if s.item_type == 'SOCKET' and s.in_out == 'INPUT']
_m[_gi[1]] = 0.5236  # 'Angle'
ob_polygon_036.location = (-0.1562, -0.3, 0.0)
ob_polygon_036.scale = (1.0, 0.9238, 1.0)
_m = ob_polygon_036.modifiers.new('Auto Smooth', 'NODES')
_m.node_group = ng_auto_smooth
_gi = [s.identifier for s in ng_auto_smooth.interface.items_tree if s.item_type == 'SOCKET' and s.in_out == 'INPUT']
_m[_gi[1]] = 0.5236  # 'Angle'
ob_polygon_037.location = (-0.09375, -0.2, 0.0)
ob_polygon_037.scale = (1.0, 0.9238, 1.0)
_m = ob_polygon_037.modifiers.new('Auto Smooth', 'NODES')
_m.node_group = ng_auto_smooth
_gi = [s.identifier for s in ng_auto_smooth.interface.items_tree if s.item_type == 'SOCKET' and s.in_out == 'INPUT']
_m[_gi[1]] = 0.5236  # 'Angle'
ob_polygon_038.location = (-0.1562, -0.1, 0.0)
ob_polygon_038.scale = (1.0, 0.9238, 1.0)
_m = ob_polygon_038.modifiers.new('Auto Smooth', 'NODES')
_m.node_group = ng_auto_smooth
_gi = [s.identifier for s in ng_auto_smooth.interface.items_tree if s.item_type == 'SOCKET' and s.in_out == 'INPUT']
_m[_gi[1]] = 0.5236  # 'Angle'
ob_polygon_039.location = (-0.09375, 0.0, 0.0)
ob_polygon_039.scale = (1.0, 0.9238, 1.0)
_m = ob_polygon_039.modifiers.new('Auto Smooth', 'NODES')
_m.node_group = ng_auto_smooth
_gi = [s.identifier for s in ng_auto_smooth.interface.items_tree if s.item_type == 'SOCKET' and s.in_out == 'INPUT']
_m[_gi[1]] = 0.5236  # 'Angle'
ob_polygon_040.location = (-0.1562, 0.1, 0.0)
ob_polygon_040.scale = (1.0, 0.9238, 1.0)
_m = ob_polygon_040.modifiers.new('Auto Smooth', 'NODES')
_m.node_group = ng_auto_smooth
_gi = [s.identifier for s in ng_auto_smooth.interface.items_tree if s.item_type == 'SOCKET' and s.in_out == 'INPUT']
_m[_gi[1]] = 0.5236  # 'Angle'
ob_polygon_041.location = (-0.09375, 0.2, 0.0)
ob_polygon_041.scale = (1.0, 0.9238, 1.0)
_m = ob_polygon_041.modifiers.new('Auto Smooth', 'NODES')
_m.node_group = ng_auto_smooth
_gi = [s.identifier for s in ng_auto_smooth.interface.items_tree if s.item_type == 'SOCKET' and s.in_out == 'INPUT']
_m[_gi[1]] = 0.5236  # 'Angle'
ob_polygon_042.location = (-0.1562, 0.3, 0.0)
ob_polygon_042.scale = (1.0, 0.9238, 1.0)
_m = ob_polygon_042.modifiers.new('Auto Smooth', 'NODES')
_m.node_group = ng_auto_smooth
_gi = [s.identifier for s in ng_auto_smooth.interface.items_tree if s.item_type == 'SOCKET' and s.in_out == 'INPUT']
_m[_gi[1]] = 0.5236  # 'Angle'
ob_polygon_043.location = (-0.09375, 0.4, 0.0)
ob_polygon_043.scale = (1.0, 0.9238, 1.0)
_m = ob_polygon_043.modifiers.new('Auto Smooth', 'NODES')
_m.node_group = ng_auto_smooth
_gi = [s.identifier for s in ng_auto_smooth.interface.items_tree if s.item_type == 'SOCKET' and s.in_out == 'INPUT']
_m[_gi[1]] = 0.5236  # 'Angle'
ob_polygon_044.location = (-0.1562, 0.5, 0.0)
ob_polygon_044.scale = (1.0, 0.9238, 1.0)
_m = ob_polygon_044.modifiers.new('Auto Smooth', 'NODES')
_m.node_group = ng_auto_smooth
_gi = [s.identifier for s in ng_auto_smooth.interface.items_tree if s.item_type == 'SOCKET' and s.in_out == 'INPUT']
_m[_gi[1]] = 0.5236  # 'Angle'
ob_polygon_045.location = (-0.03125, -0.5, 0.0)
ob_polygon_045.scale = (1.0, 0.9238, 1.0)
_m = ob_polygon_045.modifiers.new('Auto Smooth', 'NODES')
_m.node_group = ng_auto_smooth
_gi = [s.identifier for s in ng_auto_smooth.interface.items_tree if s.item_type == 'SOCKET' and s.in_out == 'INPUT']
_m[_gi[1]] = 0.5236  # 'Angle'
ob_polygon_046.location = (0.03125, -0.4, 0.0)
ob_polygon_046.scale = (1.0, 0.9238, 1.0)
_m = ob_polygon_046.modifiers.new('Auto Smooth', 'NODES')
_m.node_group = ng_auto_smooth
_gi = [s.identifier for s in ng_auto_smooth.interface.items_tree if s.item_type == 'SOCKET' and s.in_out == 'INPUT']
_m[_gi[1]] = 0.5236  # 'Angle'
ob_polygon_047.location = (-0.03125, -0.3, 0.0)
ob_polygon_047.scale = (1.0, 0.9238, 1.0)
_m = ob_polygon_047.modifiers.new('Auto Smooth', 'NODES')
_m.node_group = ng_auto_smooth
_gi = [s.identifier for s in ng_auto_smooth.interface.items_tree if s.item_type == 'SOCKET' and s.in_out == 'INPUT']
_m[_gi[1]] = 0.5236  # 'Angle'
ob_polygon_048.location = (0.03125, -0.2, 0.0)
ob_polygon_048.scale = (1.0, 0.9238, 1.0)
_m = ob_polygon_048.modifiers.new('Auto Smooth', 'NODES')
_m.node_group = ng_auto_smooth
_gi = [s.identifier for s in ng_auto_smooth.interface.items_tree if s.item_type == 'SOCKET' and s.in_out == 'INPUT']
_m[_gi[1]] = 0.5236  # 'Angle'
ob_polygon_049.location = (-0.03125, -0.1, 0.0)
ob_polygon_049.scale = (1.0, 0.9238, 1.0)
_m = ob_polygon_049.modifiers.new('Auto Smooth', 'NODES')
_m.node_group = ng_auto_smooth
_gi = [s.identifier for s in ng_auto_smooth.interface.items_tree if s.item_type == 'SOCKET' and s.in_out == 'INPUT']
_m[_gi[1]] = 0.5236  # 'Angle'
ob_polygon_050.location = (0.03125, 0.0, 0.0)
ob_polygon_050.scale = (1.0, 0.9238, 1.0)
_m = ob_polygon_050.modifiers.new('Auto Smooth', 'NODES')
_m.node_group = ng_auto_smooth
_gi = [s.identifier for s in ng_auto_smooth.interface.items_tree if s.item_type == 'SOCKET' and s.in_out == 'INPUT']
_m[_gi[1]] = 0.5236  # 'Angle'
ob_polygon_051.location = (-0.03125, 0.1, 0.0)
ob_polygon_051.scale = (1.0, 0.9238, 1.0)
_m = ob_polygon_051.modifiers.new('Auto Smooth', 'NODES')
_m.node_group = ng_auto_smooth
_gi = [s.identifier for s in ng_auto_smooth.interface.items_tree if s.item_type == 'SOCKET' and s.in_out == 'INPUT']
_m[_gi[1]] = 0.5236  # 'Angle'
ob_polygon_052.location = (0.03125, 0.2, 0.0)
ob_polygon_052.scale = (1.0, 0.9238, 1.0)
_m = ob_polygon_052.modifiers.new('Auto Smooth', 'NODES')
_m.node_group = ng_auto_smooth
_gi = [s.identifier for s in ng_auto_smooth.interface.items_tree if s.item_type == 'SOCKET' and s.in_out == 'INPUT']
_m[_gi[1]] = 0.5236  # 'Angle'
ob_polygon_053.location = (-0.03125, 0.3, 0.0)
ob_polygon_053.scale = (1.0, 0.9238, 1.0)
_m = ob_polygon_053.modifiers.new('Auto Smooth', 'NODES')
_m.node_group = ng_auto_smooth
_gi = [s.identifier for s in ng_auto_smooth.interface.items_tree if s.item_type == 'SOCKET' and s.in_out == 'INPUT']
_m[_gi[1]] = 0.5236  # 'Angle'
ob_polygon_054.location = (0.03125, 0.4, 0.0)
ob_polygon_054.scale = (1.0, 0.9238, 1.0)
_m = ob_polygon_054.modifiers.new('Auto Smooth', 'NODES')
_m.node_group = ng_auto_smooth
_gi = [s.identifier for s in ng_auto_smooth.interface.items_tree if s.item_type == 'SOCKET' and s.in_out == 'INPUT']
_m[_gi[1]] = 0.5236  # 'Angle'
ob_polygon_055.location = (-0.03125, 0.5, 0.0)
ob_polygon_055.scale = (1.0, 0.9238, 1.0)
_m = ob_polygon_055.modifiers.new('Auto Smooth', 'NODES')
_m.node_group = ng_auto_smooth
_gi = [s.identifier for s in ng_auto_smooth.interface.items_tree if s.item_type == 'SOCKET' and s.in_out == 'INPUT']
_m[_gi[1]] = 0.5236  # 'Angle'
ob_polygon_056.location = (0.09375, -0.5, 0.0)
ob_polygon_056.scale = (1.0, 0.9238, 1.0)
_m = ob_polygon_056.modifiers.new('Auto Smooth', 'NODES')
_m.node_group = ng_auto_smooth
_gi = [s.identifier for s in ng_auto_smooth.interface.items_tree if s.item_type == 'SOCKET' and s.in_out == 'INPUT']
_m[_gi[1]] = 0.5236  # 'Angle'
ob_polygon_057.location = (0.1562, -0.4, 0.0)
ob_polygon_057.scale = (1.0, 0.9238, 1.0)
_m = ob_polygon_057.modifiers.new('Auto Smooth', 'NODES')
_m.node_group = ng_auto_smooth
_gi = [s.identifier for s in ng_auto_smooth.interface.items_tree if s.item_type == 'SOCKET' and s.in_out == 'INPUT']
_m[_gi[1]] = 0.5236  # 'Angle'
ob_polygon_058.location = (0.09375, -0.3, 0.0)
ob_polygon_058.scale = (1.0, 0.9238, 1.0)
_m = ob_polygon_058.modifiers.new('Auto Smooth', 'NODES')
_m.node_group = ng_auto_smooth
_gi = [s.identifier for s in ng_auto_smooth.interface.items_tree if s.item_type == 'SOCKET' and s.in_out == 'INPUT']
_m[_gi[1]] = 0.5236  # 'Angle'
ob_polygon_059.location = (0.1562, -0.2, 0.0)
ob_polygon_059.scale = (1.0, 0.9238, 1.0)
_m = ob_polygon_059.modifiers.new('Auto Smooth', 'NODES')
_m.node_group = ng_auto_smooth
_gi = [s.identifier for s in ng_auto_smooth.interface.items_tree if s.item_type == 'SOCKET' and s.in_out == 'INPUT']
_m[_gi[1]] = 0.5236  # 'Angle'
ob_polygon_060.location = (0.09375, -0.1, 0.0)
ob_polygon_060.scale = (1.0, 0.9238, 1.0)
_m = ob_polygon_060.modifiers.new('Auto Smooth', 'NODES')
_m.node_group = ng_auto_smooth
_gi = [s.identifier for s in ng_auto_smooth.interface.items_tree if s.item_type == 'SOCKET' and s.in_out == 'INPUT']
_m[_gi[1]] = 0.5236  # 'Angle'
ob_polygon_061.location = (0.1562, 0.0, 0.0)
ob_polygon_061.scale = (1.0, 0.9238, 1.0)
_m = ob_polygon_061.modifiers.new('Auto Smooth', 'NODES')
_m.node_group = ng_auto_smooth
_gi = [s.identifier for s in ng_auto_smooth.interface.items_tree if s.item_type == 'SOCKET' and s.in_out == 'INPUT']
_m[_gi[1]] = 0.5236  # 'Angle'
ob_polygon_062.location = (0.09375, 0.1, 0.0)
ob_polygon_062.scale = (1.0, 0.9238, 1.0)
_m = ob_polygon_062.modifiers.new('Auto Smooth', 'NODES')
_m.node_group = ng_auto_smooth
_gi = [s.identifier for s in ng_auto_smooth.interface.items_tree if s.item_type == 'SOCKET' and s.in_out == 'INPUT']
_m[_gi[1]] = 0.5236  # 'Angle'
ob_polygon_063.location = (0.1562, 0.2, 0.0)
ob_polygon_063.scale = (1.0, 0.9238, 1.0)
_m = ob_polygon_063.modifiers.new('Auto Smooth', 'NODES')
_m.node_group = ng_auto_smooth
_gi = [s.identifier for s in ng_auto_smooth.interface.items_tree if s.item_type == 'SOCKET' and s.in_out == 'INPUT']
_m[_gi[1]] = 0.5236  # 'Angle'
ob_polygon_064.location = (0.09375, 0.3, 0.0)
ob_polygon_064.scale = (1.0, 0.9238, 1.0)
_m = ob_polygon_064.modifiers.new('Auto Smooth', 'NODES')
_m.node_group = ng_auto_smooth
_gi = [s.identifier for s in ng_auto_smooth.interface.items_tree if s.item_type == 'SOCKET' and s.in_out == 'INPUT']
_m[_gi[1]] = 0.5236  # 'Angle'
ob_polygon_065.location = (0.1562, 0.4, 0.0)
ob_polygon_065.scale = (1.0, 0.9238, 1.0)
_m = ob_polygon_065.modifiers.new('Auto Smooth', 'NODES')
_m.node_group = ng_auto_smooth
_gi = [s.identifier for s in ng_auto_smooth.interface.items_tree if s.item_type == 'SOCKET' and s.in_out == 'INPUT']
_m[_gi[1]] = 0.5236  # 'Angle'
ob_polygon_066.location = (0.09375, 0.5, 0.0)
ob_polygon_066.scale = (1.0, 0.9238, 1.0)
_m = ob_polygon_066.modifiers.new('Auto Smooth', 'NODES')
_m.node_group = ng_auto_smooth
_gi = [s.identifier for s in ng_auto_smooth.interface.items_tree if s.item_type == 'SOCKET' and s.in_out == 'INPUT']
_m[_gi[1]] = 0.5236  # 'Angle'
ob_polygon_067.location = (0.2188, -0.5, 0.0)
ob_polygon_067.scale = (1.0, 0.9238, 1.0)
_m = ob_polygon_067.modifiers.new('Auto Smooth', 'NODES')
_m.node_group = ng_auto_smooth
_gi = [s.identifier for s in ng_auto_smooth.interface.items_tree if s.item_type == 'SOCKET' and s.in_out == 'INPUT']
_m[_gi[1]] = 0.5236  # 'Angle'
ob_polygon_068.location = (0.2812, -0.4, 0.0)
ob_polygon_068.scale = (1.0, 0.9238, 1.0)
_m = ob_polygon_068.modifiers.new('Auto Smooth', 'NODES')
_m.node_group = ng_auto_smooth
_gi = [s.identifier for s in ng_auto_smooth.interface.items_tree if s.item_type == 'SOCKET' and s.in_out == 'INPUT']
_m[_gi[1]] = 0.5236  # 'Angle'
ob_polygon_069.location = (0.2188, -0.3, 0.0)
ob_polygon_069.scale = (1.0, 0.9238, 1.0)
_m = ob_polygon_069.modifiers.new('Auto Smooth', 'NODES')
_m.node_group = ng_auto_smooth
_gi = [s.identifier for s in ng_auto_smooth.interface.items_tree if s.item_type == 'SOCKET' and s.in_out == 'INPUT']
_m[_gi[1]] = 0.5236  # 'Angle'
ob_polygon_070.location = (0.2812, -0.2, 0.0)
ob_polygon_070.scale = (1.0, 0.9238, 1.0)
_m = ob_polygon_070.modifiers.new('Auto Smooth', 'NODES')
_m.node_group = ng_auto_smooth
_gi = [s.identifier for s in ng_auto_smooth.interface.items_tree if s.item_type == 'SOCKET' and s.in_out == 'INPUT']
_m[_gi[1]] = 0.5236  # 'Angle'
ob_polygon_071.location = (0.2188, -0.1, 0.0)
ob_polygon_071.scale = (1.0, 0.9238, 1.0)
_m = ob_polygon_071.modifiers.new('Auto Smooth', 'NODES')
_m.node_group = ng_auto_smooth
_gi = [s.identifier for s in ng_auto_smooth.interface.items_tree if s.item_type == 'SOCKET' and s.in_out == 'INPUT']
_m[_gi[1]] = 0.5236  # 'Angle'
ob_polygon_072.location = (0.2812, 0.0, 0.0)
ob_polygon_072.scale = (1.0, 0.9238, 1.0)
_m = ob_polygon_072.modifiers.new('Auto Smooth', 'NODES')
_m.node_group = ng_auto_smooth
_gi = [s.identifier for s in ng_auto_smooth.interface.items_tree if s.item_type == 'SOCKET' and s.in_out == 'INPUT']
_m[_gi[1]] = 0.5236  # 'Angle'
ob_polygon_073.location = (0.2188, 0.1, 0.0)
ob_polygon_073.scale = (1.0, 0.9238, 1.0)
_m = ob_polygon_073.modifiers.new('Auto Smooth', 'NODES')
_m.node_group = ng_auto_smooth
_gi = [s.identifier for s in ng_auto_smooth.interface.items_tree if s.item_type == 'SOCKET' and s.in_out == 'INPUT']
_m[_gi[1]] = 0.5236  # 'Angle'
ob_polygon_074.location = (0.2812, 0.2, 0.0)
ob_polygon_074.scale = (1.0, 0.9238, 1.0)
_m = ob_polygon_074.modifiers.new('Auto Smooth', 'NODES')
_m.node_group = ng_auto_smooth
_gi = [s.identifier for s in ng_auto_smooth.interface.items_tree if s.item_type == 'SOCKET' and s.in_out == 'INPUT']
_m[_gi[1]] = 0.5236  # 'Angle'
ob_polygon_075.location = (0.2188, 0.3, 0.0)
ob_polygon_075.scale = (1.0, 0.9238, 1.0)
_m = ob_polygon_075.modifiers.new('Auto Smooth', 'NODES')
_m.node_group = ng_auto_smooth
_gi = [s.identifier for s in ng_auto_smooth.interface.items_tree if s.item_type == 'SOCKET' and s.in_out == 'INPUT']
_m[_gi[1]] = 0.5236  # 'Angle'
ob_polygon_076.location = (0.2812, 0.4, 0.0)
ob_polygon_076.scale = (1.0, 0.9238, 1.0)
_m = ob_polygon_076.modifiers.new('Auto Smooth', 'NODES')
_m.node_group = ng_auto_smooth
_gi = [s.identifier for s in ng_auto_smooth.interface.items_tree if s.item_type == 'SOCKET' and s.in_out == 'INPUT']
_m[_gi[1]] = 0.5236  # 'Angle'
ob_polygon_077.location = (0.2188, 0.5, 0.0)
ob_polygon_077.scale = (1.0, 0.9238, 1.0)
_m = ob_polygon_077.modifiers.new('Auto Smooth', 'NODES')
_m.node_group = ng_auto_smooth
_gi = [s.identifier for s in ng_auto_smooth.interface.items_tree if s.item_type == 'SOCKET' and s.in_out == 'INPUT']
_m[_gi[1]] = 0.5236  # 'Angle'
ob_polygon_078.location = (0.3438, -0.5, 0.0)
ob_polygon_078.scale = (1.0, 0.9238, 1.0)
_m = ob_polygon_078.modifiers.new('Auto Smooth', 'NODES')
_m.node_group = ng_auto_smooth
_gi = [s.identifier for s in ng_auto_smooth.interface.items_tree if s.item_type == 'SOCKET' and s.in_out == 'INPUT']
_m[_gi[1]] = 0.5236  # 'Angle'
ob_polygon_079.location = (0.4062, -0.4, 0.0)
ob_polygon_079.scale = (1.0, 0.9238, 1.0)
_m = ob_polygon_079.modifiers.new('Auto Smooth', 'NODES')
_m.node_group = ng_auto_smooth
_gi = [s.identifier for s in ng_auto_smooth.interface.items_tree if s.item_type == 'SOCKET' and s.in_out == 'INPUT']
_m[_gi[1]] = 0.5236  # 'Angle'
ob_polygon_080.location = (0.3438, -0.3, 0.0)
ob_polygon_080.scale = (1.0, 0.9238, 1.0)
_m = ob_polygon_080.modifiers.new('Auto Smooth', 'NODES')
_m.node_group = ng_auto_smooth
_gi = [s.identifier for s in ng_auto_smooth.interface.items_tree if s.item_type == 'SOCKET' and s.in_out == 'INPUT']
_m[_gi[1]] = 0.5236  # 'Angle'
ob_polygon_081.location = (0.4062, -0.2, 0.0)
ob_polygon_081.scale = (1.0, 0.9238, 1.0)
_m = ob_polygon_081.modifiers.new('Auto Smooth', 'NODES')
_m.node_group = ng_auto_smooth
_gi = [s.identifier for s in ng_auto_smooth.interface.items_tree if s.item_type == 'SOCKET' and s.in_out == 'INPUT']
_m[_gi[1]] = 0.5236  # 'Angle'
ob_polygon_082.location = (0.3438, -0.1, 0.0)
ob_polygon_082.scale = (1.0, 0.9238, 1.0)
_m = ob_polygon_082.modifiers.new('Auto Smooth', 'NODES')
_m.node_group = ng_auto_smooth
_gi = [s.identifier for s in ng_auto_smooth.interface.items_tree if s.item_type == 'SOCKET' and s.in_out == 'INPUT']
_m[_gi[1]] = 0.5236  # 'Angle'
ob_polygon_083.location = (0.4062, 0.0, 0.0)
ob_polygon_083.scale = (1.0, 0.9238, 1.0)
_m = ob_polygon_083.modifiers.new('Auto Smooth', 'NODES')
_m.node_group = ng_auto_smooth
_gi = [s.identifier for s in ng_auto_smooth.interface.items_tree if s.item_type == 'SOCKET' and s.in_out == 'INPUT']
_m[_gi[1]] = 0.5236  # 'Angle'
ob_polygon_084.location = (0.3438, 0.1, 0.0)
ob_polygon_084.scale = (1.0, 0.9238, 1.0)
_m = ob_polygon_084.modifiers.new('Auto Smooth', 'NODES')
_m.node_group = ng_auto_smooth
_gi = [s.identifier for s in ng_auto_smooth.interface.items_tree if s.item_type == 'SOCKET' and s.in_out == 'INPUT']
_m[_gi[1]] = 0.5236  # 'Angle'
ob_polygon_085.location = (0.4062, 0.2, 0.0)
ob_polygon_085.scale = (1.0, 0.9238, 1.0)
_m = ob_polygon_085.modifiers.new('Auto Smooth', 'NODES')
_m.node_group = ng_auto_smooth
_gi = [s.identifier for s in ng_auto_smooth.interface.items_tree if s.item_type == 'SOCKET' and s.in_out == 'INPUT']
_m[_gi[1]] = 0.5236  # 'Angle'
ob_polygon_086.location = (0.3438, 0.3, 0.0)
ob_polygon_086.scale = (1.0, 0.9238, 1.0)
_m = ob_polygon_086.modifiers.new('Auto Smooth', 'NODES')
_m.node_group = ng_auto_smooth
_gi = [s.identifier for s in ng_auto_smooth.interface.items_tree if s.item_type == 'SOCKET' and s.in_out == 'INPUT']
_m[_gi[1]] = 0.5236  # 'Angle'
ob_polygon_087.location = (0.4062, 0.4, 0.0)
ob_polygon_087.scale = (1.0, 0.9238, 1.0)
_m = ob_polygon_087.modifiers.new('Auto Smooth', 'NODES')
_m.node_group = ng_auto_smooth
_gi = [s.identifier for s in ng_auto_smooth.interface.items_tree if s.item_type == 'SOCKET' and s.in_out == 'INPUT']
_m[_gi[1]] = 0.5236  # 'Angle'
ob_polygon_088.location = (0.3438, 0.5, 0.0)
ob_polygon_088.scale = (1.0, 0.9238, 1.0)
_m = ob_polygon_088.modifiers.new('Auto Smooth', 'NODES')
_m.node_group = ng_auto_smooth
_gi = [s.identifier for s in ng_auto_smooth.interface.items_tree if s.item_type == 'SOCKET' and s.in_out == 'INPUT']
_m[_gi[1]] = 0.5236  # 'Angle'
ob_polygon_089.location = (0.4688, -0.5, 0.0)
ob_polygon_089.scale = (1.0, 0.9238, 1.0)
_m = ob_polygon_089.modifiers.new('Auto Smooth', 'NODES')
_m.node_group = ng_auto_smooth
_gi = [s.identifier for s in ng_auto_smooth.interface.items_tree if s.item_type == 'SOCKET' and s.in_out == 'INPUT']
_m[_gi[1]] = 0.5236  # 'Angle'
ob_polygon_090.location = (0.5312, -0.4, 0.0)
ob_polygon_090.scale = (1.0, 0.9238, 1.0)
_m = ob_polygon_090.modifiers.new('Auto Smooth', 'NODES')
_m.node_group = ng_auto_smooth
_gi = [s.identifier for s in ng_auto_smooth.interface.items_tree if s.item_type == 'SOCKET' and s.in_out == 'INPUT']
_m[_gi[1]] = 0.5236  # 'Angle'
ob_polygon_091.location = (0.4688, -0.3, 0.0)
ob_polygon_091.scale = (1.0, 0.9238, 1.0)
_m = ob_polygon_091.modifiers.new('Auto Smooth', 'NODES')
_m.node_group = ng_auto_smooth
_gi = [s.identifier for s in ng_auto_smooth.interface.items_tree if s.item_type == 'SOCKET' and s.in_out == 'INPUT']
_m[_gi[1]] = 0.5236  # 'Angle'
ob_polygon_092.location = (0.5312, -0.2, 0.0)
ob_polygon_092.scale = (1.0, 0.9238, 1.0)
_m = ob_polygon_092.modifiers.new('Auto Smooth', 'NODES')
_m.node_group = ng_auto_smooth
_gi = [s.identifier for s in ng_auto_smooth.interface.items_tree if s.item_type == 'SOCKET' and s.in_out == 'INPUT']
_m[_gi[1]] = 0.5236  # 'Angle'
ob_polygon_093.location = (0.4688, -0.1, 0.0)
ob_polygon_093.scale = (1.0, 0.9238, 1.0)
_m = ob_polygon_093.modifiers.new('Auto Smooth', 'NODES')
_m.node_group = ng_auto_smooth
_gi = [s.identifier for s in ng_auto_smooth.interface.items_tree if s.item_type == 'SOCKET' and s.in_out == 'INPUT']
_m[_gi[1]] = 0.5236  # 'Angle'
ob_polygon_094.location = (0.5312, 0.0, 0.0)
ob_polygon_094.scale = (1.0, 0.9238, 1.0)
_m = ob_polygon_094.modifiers.new('Auto Smooth', 'NODES')
_m.node_group = ng_auto_smooth
_gi = [s.identifier for s in ng_auto_smooth.interface.items_tree if s.item_type == 'SOCKET' and s.in_out == 'INPUT']
_m[_gi[1]] = 0.5236  # 'Angle'
ob_polygon_095.location = (0.4688, 0.1, 0.0)
ob_polygon_095.scale = (1.0, 0.9238, 1.0)
_m = ob_polygon_095.modifiers.new('Auto Smooth', 'NODES')
_m.node_group = ng_auto_smooth
_gi = [s.identifier for s in ng_auto_smooth.interface.items_tree if s.item_type == 'SOCKET' and s.in_out == 'INPUT']
_m[_gi[1]] = 0.5236  # 'Angle'
ob_polygon_096.location = (0.5312, 0.2, 0.0)
ob_polygon_096.scale = (1.0, 0.9238, 1.0)
_m = ob_polygon_096.modifiers.new('Auto Smooth', 'NODES')
_m.node_group = ng_auto_smooth
_gi = [s.identifier for s in ng_auto_smooth.interface.items_tree if s.item_type == 'SOCKET' and s.in_out == 'INPUT']
_m[_gi[1]] = 0.5236  # 'Angle'
ob_polygon_097.location = (0.4688, 0.3, 0.0)
ob_polygon_097.scale = (1.0, 0.9238, 1.0)
_m = ob_polygon_097.modifiers.new('Auto Smooth', 'NODES')
_m.node_group = ng_auto_smooth
_gi = [s.identifier for s in ng_auto_smooth.interface.items_tree if s.item_type == 'SOCKET' and s.in_out == 'INPUT']
_m[_gi[1]] = 0.5236  # 'Angle'
ob_polygon_098.location = (0.5312, 0.4, 0.0)
ob_polygon_098.scale = (1.0, 0.9238, 1.0)
_m = ob_polygon_098.modifiers.new('Auto Smooth', 'NODES')
_m.node_group = ng_auto_smooth
_gi = [s.identifier for s in ng_auto_smooth.interface.items_tree if s.item_type == 'SOCKET' and s.in_out == 'INPUT']
_m[_gi[1]] = 0.5236  # 'Angle'
ob_polygon_099.location = (0.4688, 0.5, 0.0)
ob_polygon_099.scale = (1.0, 0.9238, 1.0)
_m = ob_polygon_099.modifiers.new('Auto Smooth', 'NODES')
_m.node_group = ng_auto_smooth
_gi = [s.identifier for s in ng_auto_smooth.interface.items_tree if s.item_type == 'SOCKET' and s.in_out == 'INPUT']
_m[_gi[1]] = 0.5236  # 'Angle'

# ---- collection membership
col_collection.objects.link(ob_light)
col_collection.objects.link(ob_camera)
col_collection.objects.link(ob_camera_big)
col_bg.objects.link(ob_plane_001)
col_bg.objects.link(ob_empty)
col_bg.objects.link(ob_empty_001)
col_plates.objects.link(ob_polygon_001)
col_plates.objects.link(ob_polygon_002)
col_plates.objects.link(ob_polygon_003)
col_plates.objects.link(ob_polygon_004)
col_plates.objects.link(ob_polygon_005)
col_plates.objects.link(ob_polygon_006)
col_plates.objects.link(ob_polygon_007)
col_plates.objects.link(ob_polygon_008)
col_plates.objects.link(ob_polygon_009)
col_plates.objects.link(ob_polygon_010)
col_plates.objects.link(ob_polygon_011)
col_plates.objects.link(ob_polygon_012)
col_plates.objects.link(ob_polygon_013)
col_plates.objects.link(ob_polygon_014)
col_plates.objects.link(ob_polygon_015)
col_plates.objects.link(ob_polygon_016)
col_plates.objects.link(ob_polygon_017)
col_plates.objects.link(ob_polygon_018)
col_plates.objects.link(ob_polygon_019)
col_plates.objects.link(ob_polygon_020)
col_plates.objects.link(ob_polygon_021)
col_plates.objects.link(ob_polygon_022)
col_plates.objects.link(ob_polygon_023)
col_plates.objects.link(ob_polygon_024)
col_plates.objects.link(ob_polygon_025)
col_plates.objects.link(ob_polygon_026)
col_plates.objects.link(ob_polygon_027)
col_plates.objects.link(ob_polygon_028)
col_plates.objects.link(ob_polygon_029)
col_plates.objects.link(ob_polygon_030)
col_plates.objects.link(ob_polygon_031)
col_plates.objects.link(ob_polygon_032)
col_plates.objects.link(ob_polygon_033)
col_plates.objects.link(ob_polygon_034)
col_plates.objects.link(ob_polygon_035)
col_plates.objects.link(ob_polygon_036)
col_plates.objects.link(ob_polygon_037)
col_plates.objects.link(ob_polygon_038)
col_plates.objects.link(ob_polygon_039)
col_plates.objects.link(ob_polygon_040)
col_plates.objects.link(ob_polygon_041)
col_plates.objects.link(ob_polygon_042)
col_plates.objects.link(ob_polygon_043)
col_plates.objects.link(ob_polygon_044)
col_plates.objects.link(ob_polygon_045)
col_plates.objects.link(ob_polygon_046)
col_plates.objects.link(ob_polygon_047)
col_plates.objects.link(ob_polygon_048)
col_plates.objects.link(ob_polygon_049)
col_plates.objects.link(ob_polygon_050)
col_plates.objects.link(ob_polygon_051)
col_plates.objects.link(ob_polygon_052)
col_plates.objects.link(ob_polygon_053)
col_plates.objects.link(ob_polygon_054)
col_plates.objects.link(ob_polygon_055)
col_plates.objects.link(ob_polygon_056)
col_plates.objects.link(ob_polygon_057)
col_plates.objects.link(ob_polygon_058)
col_plates.objects.link(ob_polygon_059)
col_plates.objects.link(ob_polygon_060)
col_plates.objects.link(ob_polygon_061)
col_plates.objects.link(ob_polygon_062)
col_plates.objects.link(ob_polygon_063)
col_plates.objects.link(ob_polygon_064)
col_plates.objects.link(ob_polygon_065)
col_plates.objects.link(ob_polygon_066)
col_plates.objects.link(ob_polygon_067)
col_plates.objects.link(ob_polygon_068)
col_plates.objects.link(ob_polygon_069)
col_plates.objects.link(ob_polygon_070)
col_plates.objects.link(ob_polygon_071)
col_plates.objects.link(ob_polygon_072)
col_plates.objects.link(ob_polygon_073)
col_plates.objects.link(ob_polygon_074)
col_plates.objects.link(ob_polygon_075)
col_plates.objects.link(ob_polygon_076)
col_plates.objects.link(ob_polygon_077)
col_plates.objects.link(ob_polygon_078)
col_plates.objects.link(ob_polygon_079)
col_plates.objects.link(ob_polygon_080)
col_plates.objects.link(ob_polygon_081)
col_plates.objects.link(ob_polygon_082)
col_plates.objects.link(ob_polygon_083)
col_plates.objects.link(ob_polygon_084)
col_plates.objects.link(ob_polygon_085)
col_plates.objects.link(ob_polygon_086)
col_plates.objects.link(ob_polygon_087)
col_plates.objects.link(ob_polygon_088)
col_plates.objects.link(ob_polygon_089)
col_plates.objects.link(ob_polygon_090)
col_plates.objects.link(ob_polygon_091)
col_plates.objects.link(ob_polygon_092)
col_plates.objects.link(ob_polygon_093)
col_plates.objects.link(ob_polygon_094)
col_plates.objects.link(ob_polygon_095)
col_plates.objects.link(ob_polygon_096)
col_plates.objects.link(ob_polygon_097)
col_plates.objects.link(ob_polygon_098)
col_plates.objects.link(ob_polygon_099)

# ---- scene / render settings (as saved in the file)
scene.camera = ob_camera_big
scene.frame_start = 1; scene.frame_end = 250; scene.frame_set(1)
scene.render.engine = 'CYCLES'
scene.render.image_settings.compression = 100
scene.render.resolution_x = 512
scene.render.resolution_y = 512
scene.cycles.sampling_pattern = 'TABULATED_SOBOL'
scene.cycles.bake_type = 'NORMAL'
scene.view_settings.view_transform = 'Standard'
bpy.context.view_layer.update()
